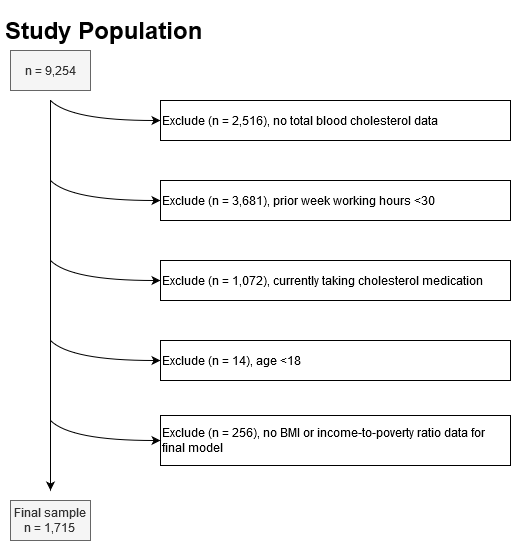

The diagram above was exported from draw.io. Its source (the exported page's mxGraphModel, read from the mxfile embedded in the PNG):
<mxGraphModel dx="1422" dy="791" grid="1" gridSize="10" guides="1" tooltips="1" connect="1" arrows="1" fold="1" page="1" pageScale="1" pageWidth="850" pageHeight="1100" background="#ffffff" math="0" shadow="0">
  <root>
    <mxCell id="0" />
    <mxCell id="1" parent="0" />
    <mxCell id="fS98OX7trXiG1py8qPDw-1" value="&lt;h1&gt;Study Population&lt;br&gt;&lt;/h1&gt;" style="text;html=1;strokeColor=none;fillColor=none;spacing=5;spacingTop=-20;whiteSpace=wrap;overflow=hidden;rounded=0;" parent="1" vertex="1">
      <mxGeometry x="40" y="40" width="240" height="40" as="geometry" />
    </mxCell>
    <mxCell id="fS98OX7trXiG1py8qPDw-2" value="n = 9,254" style="text;html=1;align=center;verticalAlign=middle;whiteSpace=wrap;rounded=0;fillColor=#f5f5f5;strokeColor=#666666;fontColor=#333333;" parent="1" vertex="1">
      <mxGeometry x="50" y="80" width="80" height="40" as="geometry" />
    </mxCell>
    <mxCell id="fS98OX7trXiG1py8qPDw-3" value="" style="endArrow=classic;html=1;rounded=0;" parent="1" edge="1">
      <mxGeometry width="50" height="50" relative="1" as="geometry">
        <mxPoint x="90" y="130" as="sourcePoint" />
        <mxPoint x="90" y="520" as="targetPoint" />
      </mxGeometry>
    </mxCell>
    <mxCell id="fS98OX7trXiG1py8qPDw-5" value="Exclude (n = 3,681), prior week working hours &amp;lt;30" style="text;html=1;strokeColor=default;fillColor=none;align=left;verticalAlign=middle;whiteSpace=wrap;rounded=0;" parent="1" vertex="1">
      <mxGeometry x="200" y="210" width="350" height="40" as="geometry" />
    </mxCell>
    <mxCell id="fS98OX7trXiG1py8qPDw-7" value="&lt;div&gt;Final sample&lt;/div&gt;&lt;div&gt;n = 1,715&lt;br&gt;&lt;/div&gt;" style="text;html=1;strokeColor=#666666;fillColor=#f5f5f5;align=center;verticalAlign=middle;whiteSpace=wrap;rounded=0;fontColor=#333333;" parent="1" vertex="1">
      <mxGeometry x="50" y="530" width="80" height="40" as="geometry" />
    </mxCell>
    <mxCell id="fS98OX7trXiG1py8qPDw-8" value="" style="curved=1;endArrow=classic;html=1;rounded=0;" parent="1" edge="1">
      <mxGeometry width="50" height="50" relative="1" as="geometry">
        <mxPoint x="90" y="210" as="sourcePoint" />
        <mxPoint x="200" y="230" as="targetPoint" />
        <Array as="points">
          <mxPoint x="110" y="230" />
        </Array>
      </mxGeometry>
    </mxCell>
    <mxCell id="fS98OX7trXiG1py8qPDw-10" value="" style="curved=1;endArrow=classic;html=1;rounded=0;" parent="1" edge="1">
      <mxGeometry width="50" height="50" relative="1" as="geometry">
        <mxPoint x="90" y="370" as="sourcePoint" />
        <mxPoint x="200" y="390" as="targetPoint" />
        <Array as="points">
          <mxPoint x="110" y="390" />
        </Array>
      </mxGeometry>
    </mxCell>
    <mxCell id="fS98OX7trXiG1py8qPDw-11" value="" style="curved=1;endArrow=classic;html=1;rounded=0;" parent="1" edge="1">
      <mxGeometry width="50" height="50" relative="1" as="geometry">
        <mxPoint x="90" y="450" as="sourcePoint" />
        <mxPoint x="200" y="470" as="targetPoint" />
        <Array as="points">
          <mxPoint x="110" y="470" />
        </Array>
      </mxGeometry>
    </mxCell>
    <mxCell id="48mCtQneysdzf2qD_SVi-1" value="" style="curved=1;endArrow=classic;html=1;rounded=0;" parent="1" edge="1">
      <mxGeometry width="50" height="50" relative="1" as="geometry">
        <mxPoint x="90" y="130" as="sourcePoint" />
        <mxPoint x="200" y="150" as="targetPoint" />
        <Array as="points">
          <mxPoint x="110" y="150" />
        </Array>
      </mxGeometry>
    </mxCell>
    <mxCell id="48mCtQneysdzf2qD_SVi-2" value="&lt;div&gt;Exclude (n = 2,516), no total blood cholesterol data&lt;br&gt;&lt;/div&gt;" style="text;html=1;strokeColor=default;fillColor=none;align=left;verticalAlign=middle;whiteSpace=wrap;rounded=0;" parent="1" vertex="1">
      <mxGeometry x="200" y="130" width="350" height="40" as="geometry" />
    </mxCell>
    <mxCell id="dBZqYqYaxSG0fS0iqol_-1" value="Exclude (n = 1,072), currently taking cholesterol medication" style="text;html=1;align=left;verticalAlign=middle;whiteSpace=wrap;rounded=0;strokeColor=default;" parent="1" vertex="1">
      <mxGeometry x="200" y="290" width="350" height="40" as="geometry" />
    </mxCell>
    <mxCell id="dBZqYqYaxSG0fS0iqol_-2" value="" style="curved=1;endArrow=classic;html=1;rounded=0;" parent="1" edge="1">
      <mxGeometry width="50" height="50" relative="1" as="geometry">
        <mxPoint x="90" y="290" as="sourcePoint" />
        <mxPoint x="200" y="310" as="targetPoint" />
        <Array as="points">
          <mxPoint x="110" y="310" />
        </Array>
      </mxGeometry>
    </mxCell>
    <mxCell id="F1_JBFgx8pG3yv31KGd7-1" value="&lt;div&gt;Exclude (n = 14), age &amp;lt;18&lt;br&gt;&lt;/div&gt;" style="text;html=1;strokeColor=default;fillColor=none;align=left;verticalAlign=middle;whiteSpace=wrap;rounded=0;" parent="1" vertex="1">
      <mxGeometry x="200" y="370" width="350" height="40" as="geometry" />
    </mxCell>
    <mxCell id="9vgUPdTgdtH0Kub699HK-3" value="&lt;div&gt;Exclude (n = 256), no BMI or income-to-poverty ratio data for final model&lt;br&gt;&lt;/div&gt;" style="text;html=1;strokeColor=default;fillColor=none;align=left;verticalAlign=middle;whiteSpace=wrap;rounded=0;" parent="1" vertex="1">
      <mxGeometry x="200" y="445" width="350" height="50" as="geometry" />
    </mxCell>
  </root>
</mxGraphModel>